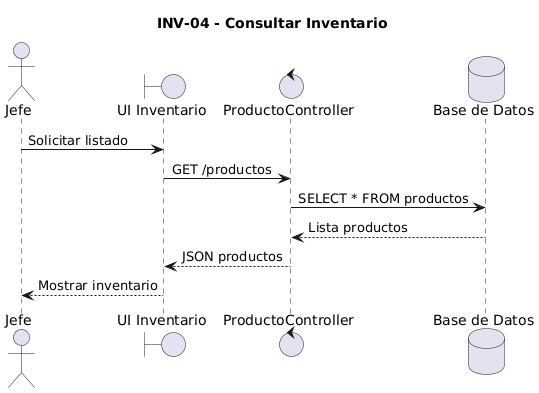

The diagram above was rendered by PlantUML. Its source (embedded in the PNG):
@startuml
title INV-04 - Consultar Inventario

actor Jefe

boundary "UI Inventario" as UI
control "ProductoController" as Controller
database "Base de Datos" as DB

Jefe -> UI : Solicitar listado
UI -> Controller : GET /productos
Controller -> DB : SELECT * FROM productos
DB --> Controller : Lista productos
Controller --> UI : JSON productos
UI --> Jefe : Mostrar inventario
@enduml